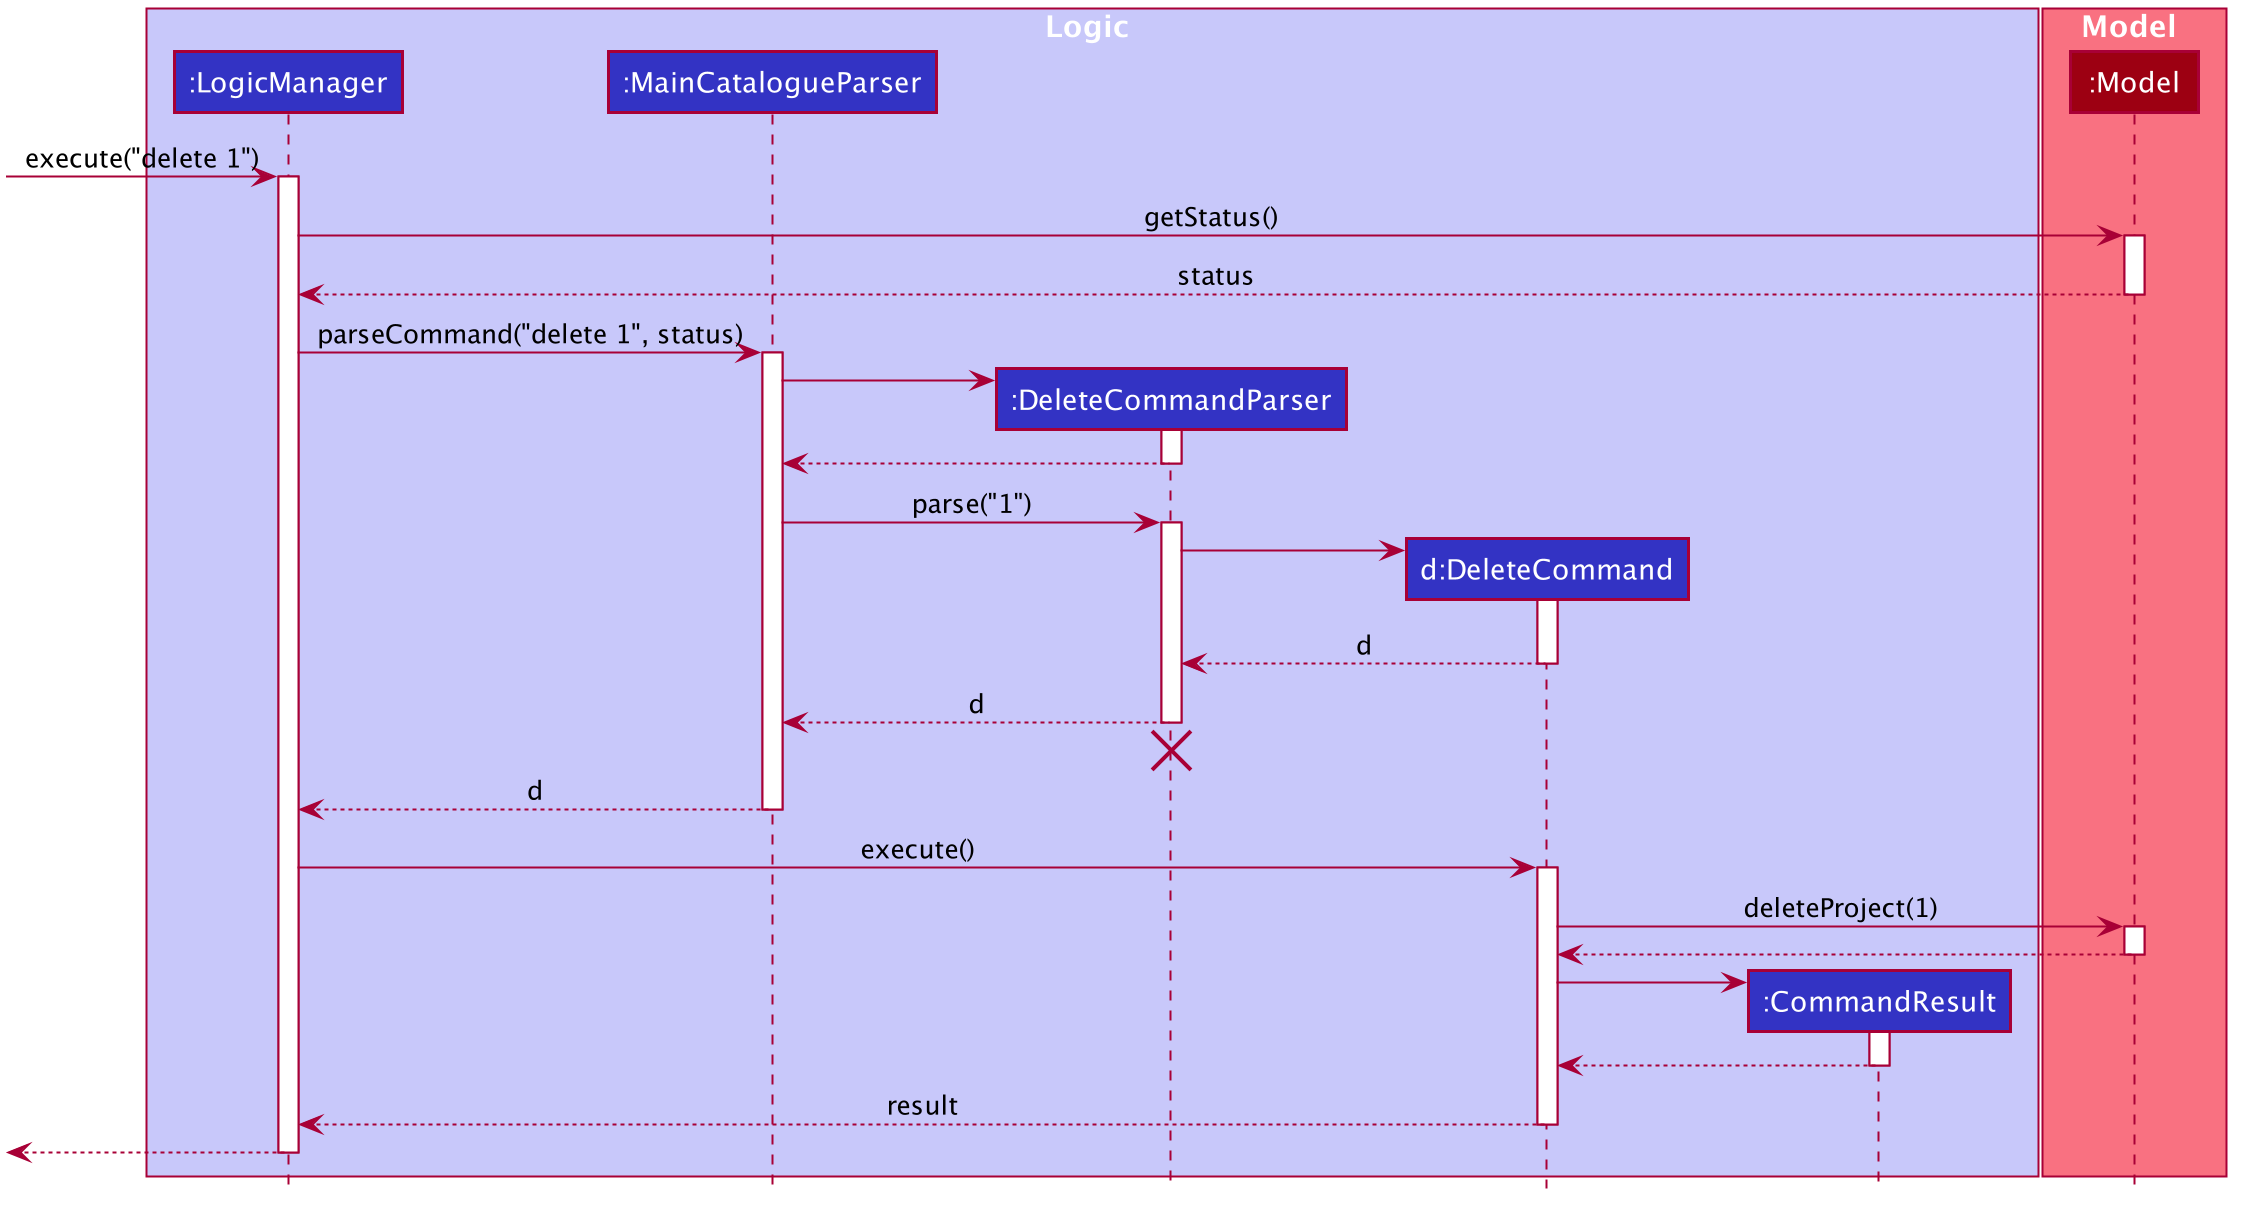

The diagram above was rendered by PlantUML. Its source (embedded in the PNG):
@startuml








skinparam BackgroundColor #FFFFFFF

skinparam Shadowing false

skinparam Class {
    FontColor #FFFFFF
    BorderThickness 1
    BorderColor #FFFFFF
    StereotypeFontColor #FFFFFF
    FontName Arial
}

skinparam Actor {
    BorderColor #000000
    Color #000000
    FontName Arial
}

skinparam Sequence {
    MessageAlign center
    BoxFontSize 15
    BoxPadding 0
    BoxFontColor #FFFFFF
    FontName Arial
}

skinparam Participant {
    FontColor #FFFFFFF
    Padding 20
}

skinparam MinClassWidth 50
skinparam ParticipantPadding 10
skinparam Shadowing false
skinparam DefaultTextAlignment center
skinparam packageStyle Rectangle

hide footbox
hide members
hide circle

box Logic #C8C8FA
participant ":LogicManager" as LogicManager #3333C4
participant ":MainCatalogueParser" as MainCatalogueParser #3333C4
participant ":DeleteCommandParser" as DeleteCommandParser #3333C4
participant "d:DeleteCommand" as DeleteCommand #3333C4
participant ":CommandResult" as CommandResult #3333C4
end box

box Model #F97181
participant ":Model" as Model #9D0012
end box

[-> LogicManager : execute("delete 1")
activate LogicManager

LogicManager -> Model: getStatus()
activate Model

Model --> LogicManager: status
deactivate Model

LogicManager -> MainCatalogueParser : parseCommand("delete 1", status)
activate MainCatalogueParser

create DeleteCommandParser
MainCatalogueParser -> DeleteCommandParser
activate DeleteCommandParser

DeleteCommandParser --> MainCatalogueParser
deactivate DeleteCommandParser

MainCatalogueParser -> DeleteCommandParser : parse("1")
activate DeleteCommandParser

create DeleteCommand
DeleteCommandParser -> DeleteCommand
activate DeleteCommand

DeleteCommand --> DeleteCommandParser : d
deactivate DeleteCommand

DeleteCommandParser --> MainCatalogueParser : d
deactivate DeleteCommandParser
DeleteCommandParser -[hidden]-> MainCatalogueParser
destroy DeleteCommandParser

MainCatalogueParser --> LogicManager : d
deactivate MainCatalogueParser

LogicManager -> DeleteCommand : execute()
activate DeleteCommand

DeleteCommand -> Model : deleteProject(1)
activate Model

Model --> DeleteCommand
deactivate Model

create CommandResult
DeleteCommand -> CommandResult
activate CommandResult

CommandResult --> DeleteCommand
deactivate CommandResult

DeleteCommand --> LogicManager : result
deactivate DeleteCommand

[<--LogicManager
deactivate LogicManager
@enduml